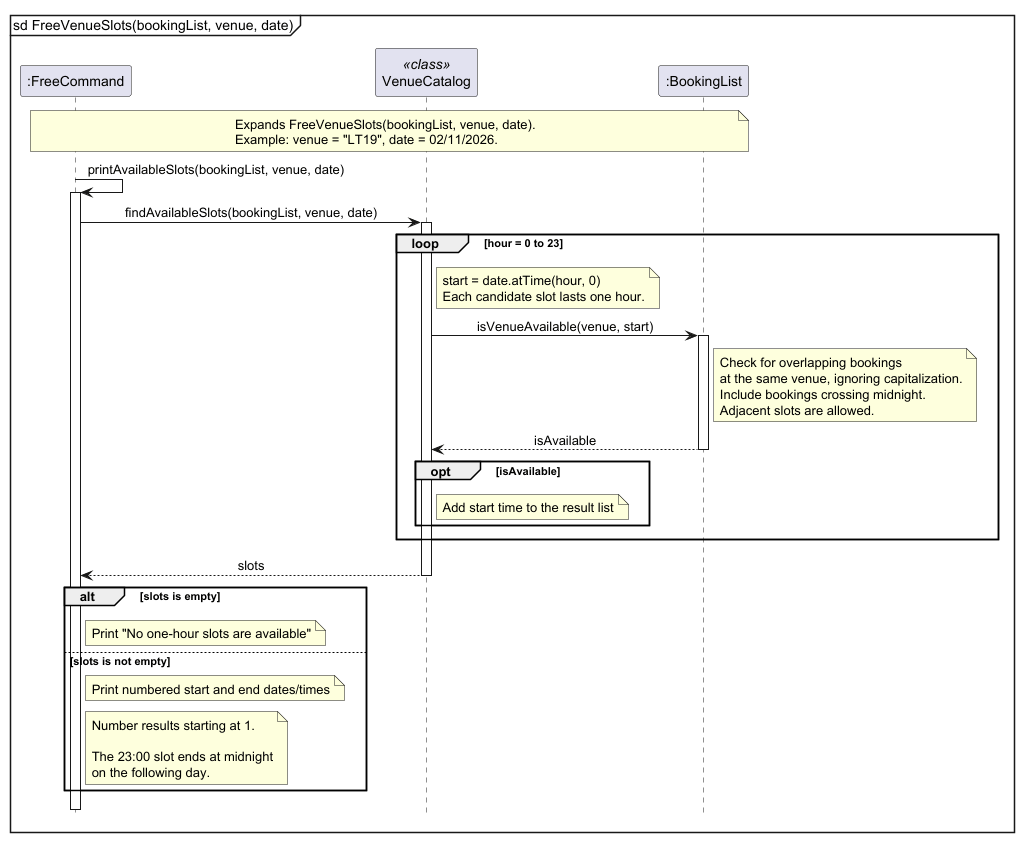

The diagram above was rendered by PlantUML. Its source (embedded in the PNG):
@startuml
mainframe sd FreeVenueSlots(bookingList, venue, date)

skinparam sequenceMessageAlign center
hide footbox

participant ":FreeCommand" as Free
participant "VenueCatalog" as Catalog <<class>>
participant ":BookingList" as Bookings

note over Free, Bookings
Expands FreeVenueSlots(bookingList, venue, date).
Example: venue = "LT19", date = 02/11/2026.
end note

Free -> Free: printAvailableSlots(bookingList, venue, date)
activate Free

Free -> Catalog: findAvailableSlots(bookingList, venue, date)
activate Catalog

loop hour = 0 to 23
    note right of Catalog
    start = date.atTime(hour, 0)
    Each candidate slot lasts one hour.
    end note

    Catalog -> Bookings: isVenueAvailable(venue, start)
    activate Bookings

    note right of Bookings
    Check for overlapping bookings
    at the same venue, ignoring capitalization.
    Include bookings crossing midnight.
    Adjacent slots are allowed.
    end note

    Bookings --> Catalog: isAvailable
    deactivate Bookings

    opt isAvailable
        note right of Catalog: Add start time to the result list
    end
end

Catalog --> Free: slots
deactivate Catalog

alt slots is empty
    note right of Free: Print "No one-hour slots are available"
else slots is not empty
    note right of Free: Print numbered start and end dates/times

    note right of Free
    Number results starting at 1.

    The 23:00 slot ends at midnight
    on the following day.
    end note
end

deactivate Free
@enduml